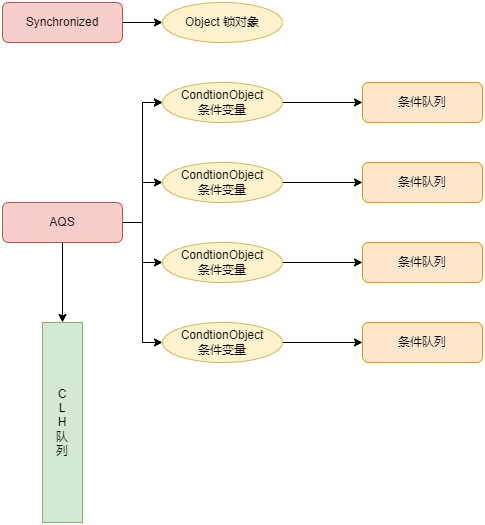

The diagram above was exported from draw.io. Its source (the exported page's mxGraphModel, read from the mxfile embedded in the PNG):
<mxGraphModel dx="1098" dy="828" grid="1" gridSize="10" guides="1" tooltips="1" connect="1" arrows="1" fold="1" page="1" pageScale="1" pageWidth="827" pageHeight="1169" background="#ffffff" math="0" shadow="0">
  <root>
    <mxCell id="0" />
    <mxCell id="1" parent="0" />
    <mxCell id="j6TBJDORHcYNaeUp3-0K-14" style="edgeStyle=orthogonalEdgeStyle;rounded=0;orthogonalLoop=1;jettySize=auto;html=1;exitX=1;exitY=0.5;exitDx=0;exitDy=0;entryX=0;entryY=0.5;entryDx=0;entryDy=0;strokeColor=#000000;" edge="1" parent="1" source="j6TBJDORHcYNaeUp3-0K-1" target="j6TBJDORHcYNaeUp3-0K-3">
      <mxGeometry relative="1" as="geometry" />
    </mxCell>
    <mxCell id="j6TBJDORHcYNaeUp3-0K-1" value="Synchronized" style="rounded=1;whiteSpace=wrap;html=1;fillColor=#f8cecc;strokeColor=#b85450;fontColor=#000000;glass=0;shadow=0;" vertex="1" parent="1">
      <mxGeometry x="80" y="120" width="120" height="40" as="geometry" />
    </mxCell>
    <mxCell id="j6TBJDORHcYNaeUp3-0K-9" style="edgeStyle=orthogonalEdgeStyle;rounded=0;orthogonalLoop=1;jettySize=auto;html=1;exitX=1;exitY=0.5;exitDx=0;exitDy=0;entryX=0;entryY=0.5;entryDx=0;entryDy=0;strokeColor=#000000;" edge="1" parent="1" source="j6TBJDORHcYNaeUp3-0K-2" target="j6TBJDORHcYNaeUp3-0K-5">
      <mxGeometry relative="1" as="geometry" />
    </mxCell>
    <mxCell id="j6TBJDORHcYNaeUp3-0K-10" style="edgeStyle=orthogonalEdgeStyle;rounded=0;orthogonalLoop=1;jettySize=auto;html=1;exitX=1;exitY=0.5;exitDx=0;exitDy=0;entryX=0;entryY=0.5;entryDx=0;entryDy=0;strokeColor=#000000;" edge="1" parent="1" source="j6TBJDORHcYNaeUp3-0K-2" target="j6TBJDORHcYNaeUp3-0K-5">
      <mxGeometry relative="1" as="geometry" />
    </mxCell>
    <mxCell id="j6TBJDORHcYNaeUp3-0K-11" style="edgeStyle=orthogonalEdgeStyle;rounded=0;orthogonalLoop=1;jettySize=auto;html=1;exitX=1;exitY=0.5;exitDx=0;exitDy=0;entryX=0;entryY=0.5;entryDx=0;entryDy=0;strokeColor=#000000;" edge="1" parent="1" source="j6TBJDORHcYNaeUp3-0K-2" target="j6TBJDORHcYNaeUp3-0K-6">
      <mxGeometry relative="1" as="geometry" />
    </mxCell>
    <mxCell id="j6TBJDORHcYNaeUp3-0K-12" style="edgeStyle=orthogonalEdgeStyle;rounded=0;orthogonalLoop=1;jettySize=auto;html=1;exitX=1;exitY=0.5;exitDx=0;exitDy=0;entryX=0;entryY=0.5;entryDx=0;entryDy=0;strokeColor=#000000;" edge="1" parent="1" source="j6TBJDORHcYNaeUp3-0K-2" target="j6TBJDORHcYNaeUp3-0K-7">
      <mxGeometry relative="1" as="geometry" />
    </mxCell>
    <mxCell id="j6TBJDORHcYNaeUp3-0K-13" style="edgeStyle=orthogonalEdgeStyle;rounded=0;orthogonalLoop=1;jettySize=auto;html=1;exitX=1;exitY=0.5;exitDx=0;exitDy=0;entryX=0;entryY=0.5;entryDx=0;entryDy=0;strokeColor=#000000;" edge="1" parent="1" source="j6TBJDORHcYNaeUp3-0K-2" target="j6TBJDORHcYNaeUp3-0K-8">
      <mxGeometry relative="1" as="geometry" />
    </mxCell>
    <mxCell id="j6TBJDORHcYNaeUp3-0K-29" style="edgeStyle=orthogonalEdgeStyle;rounded=0;orthogonalLoop=1;jettySize=auto;html=1;exitX=0.5;exitY=1;exitDx=0;exitDy=0;entryX=0.5;entryY=0;entryDx=0;entryDy=0;fontColor=#000000;strokeColor=#000000;" edge="1" parent="1" source="j6TBJDORHcYNaeUp3-0K-2" target="j6TBJDORHcYNaeUp3-0K-28">
      <mxGeometry relative="1" as="geometry" />
    </mxCell>
    <mxCell id="j6TBJDORHcYNaeUp3-0K-2" value="AQS" style="rounded=1;whiteSpace=wrap;html=1;fillColor=#f8cecc;strokeColor=#b85450;fontColor=#000000;glass=0;shadow=0;" vertex="1" parent="1">
      <mxGeometry x="80" y="320" width="120" height="40" as="geometry" />
    </mxCell>
    <mxCell id="j6TBJDORHcYNaeUp3-0K-3" value="Object 锁对象" style="ellipse;whiteSpace=wrap;html=1;fillColor=#fff2cc;strokeColor=#d6b656;fontColor=#000000;" vertex="1" parent="1">
      <mxGeometry x="240" y="120" width="120" height="40" as="geometry" />
    </mxCell>
    <mxCell id="j6TBJDORHcYNaeUp3-0K-24" style="edgeStyle=orthogonalEdgeStyle;rounded=0;orthogonalLoop=1;jettySize=auto;html=1;exitX=1;exitY=0.5;exitDx=0;exitDy=0;entryX=0;entryY=0.5;entryDx=0;entryDy=0;strokeColor=#000000;" edge="1" parent="1" source="j6TBJDORHcYNaeUp3-0K-5" target="j6TBJDORHcYNaeUp3-0K-17">
      <mxGeometry relative="1" as="geometry" />
    </mxCell>
    <mxCell id="j6TBJDORHcYNaeUp3-0K-5" value="CondtionObject&lt;br&gt;条件变量" style="ellipse;whiteSpace=wrap;html=1;fillColor=#fff2cc;strokeColor=#d6b656;fontColor=#000000;" vertex="1" parent="1">
      <mxGeometry x="240" y="200" width="120" height="40" as="geometry" />
    </mxCell>
    <mxCell id="j6TBJDORHcYNaeUp3-0K-25" style="edgeStyle=orthogonalEdgeStyle;rounded=0;orthogonalLoop=1;jettySize=auto;html=1;exitX=1;exitY=0.5;exitDx=0;exitDy=0;entryX=0;entryY=0.5;entryDx=0;entryDy=0;strokeColor=#000000;" edge="1" parent="1" source="j6TBJDORHcYNaeUp3-0K-6" target="j6TBJDORHcYNaeUp3-0K-21">
      <mxGeometry relative="1" as="geometry" />
    </mxCell>
    <mxCell id="j6TBJDORHcYNaeUp3-0K-6" value="CondtionObject&lt;br&gt;条件变量" style="ellipse;whiteSpace=wrap;html=1;fillColor=#fff2cc;strokeColor=#d6b656;fontColor=#000000;" vertex="1" parent="1">
      <mxGeometry x="240" y="280" width="120" height="40" as="geometry" />
    </mxCell>
    <mxCell id="j6TBJDORHcYNaeUp3-0K-26" style="edgeStyle=orthogonalEdgeStyle;rounded=0;orthogonalLoop=1;jettySize=auto;html=1;exitX=1;exitY=0.5;exitDx=0;exitDy=0;entryX=0;entryY=0.5;entryDx=0;entryDy=0;strokeColor=#000000;" edge="1" parent="1" source="j6TBJDORHcYNaeUp3-0K-7" target="j6TBJDORHcYNaeUp3-0K-22">
      <mxGeometry relative="1" as="geometry" />
    </mxCell>
    <mxCell id="j6TBJDORHcYNaeUp3-0K-7" value="CondtionObject&lt;br&gt;条件变量" style="ellipse;whiteSpace=wrap;html=1;fillColor=#fff2cc;strokeColor=#d6b656;fontColor=#000000;" vertex="1" parent="1">
      <mxGeometry x="240" y="360" width="120" height="40" as="geometry" />
    </mxCell>
    <mxCell id="j6TBJDORHcYNaeUp3-0K-27" style="edgeStyle=orthogonalEdgeStyle;rounded=0;orthogonalLoop=1;jettySize=auto;html=1;exitX=1;exitY=0.5;exitDx=0;exitDy=0;entryX=0;entryY=0.5;entryDx=0;entryDy=0;strokeColor=#000000;" edge="1" parent="1" source="j6TBJDORHcYNaeUp3-0K-8" target="j6TBJDORHcYNaeUp3-0K-23">
      <mxGeometry relative="1" as="geometry" />
    </mxCell>
    <mxCell id="j6TBJDORHcYNaeUp3-0K-8" value="CondtionObject&lt;br&gt;条件变量" style="ellipse;whiteSpace=wrap;html=1;fillColor=#fff2cc;strokeColor=#d6b656;fontColor=#000000;" vertex="1" parent="1">
      <mxGeometry x="240" y="440" width="120" height="40" as="geometry" />
    </mxCell>
    <mxCell id="j6TBJDORHcYNaeUp3-0K-17" value="条件队列" style="rounded=1;whiteSpace=wrap;html=1;fillColor=#ffe6cc;strokeColor=#d79b00;fontColor=#000000;glass=0;shadow=0;" vertex="1" parent="1">
      <mxGeometry x="440" y="200" width="120" height="40" as="geometry" />
    </mxCell>
    <mxCell id="j6TBJDORHcYNaeUp3-0K-21" value="条件队列" style="rounded=1;whiteSpace=wrap;html=1;fillColor=#ffe6cc;strokeColor=#d79b00;fontColor=#000000;glass=0;shadow=0;" vertex="1" parent="1">
      <mxGeometry x="440" y="280" width="120" height="40" as="geometry" />
    </mxCell>
    <mxCell id="j6TBJDORHcYNaeUp3-0K-22" value="条件队列" style="rounded=1;whiteSpace=wrap;html=1;fillColor=#ffe6cc;strokeColor=#d79b00;fontColor=#000000;glass=0;shadow=0;" vertex="1" parent="1">
      <mxGeometry x="440" y="360" width="120" height="40" as="geometry" />
    </mxCell>
    <mxCell id="j6TBJDORHcYNaeUp3-0K-23" value="条件队列" style="rounded=1;whiteSpace=wrap;html=1;fillColor=#ffe6cc;strokeColor=#d79b00;fontColor=#000000;glass=0;shadow=0;" vertex="1" parent="1">
      <mxGeometry x="440" y="440" width="120" height="40" as="geometry" />
    </mxCell>
    <mxCell id="j6TBJDORHcYNaeUp3-0K-28" value="C&lt;br&gt;L&lt;br&gt;H&lt;br&gt;队&lt;br&gt;列" style="rounded=0;whiteSpace=wrap;html=1;fillColor=#d5e8d4;strokeColor=#82b366;fontColor=#000000;" vertex="1" parent="1">
      <mxGeometry x="120" y="440" width="40" height="200" as="geometry" />
    </mxCell>
  </root>
</mxGraphModel>